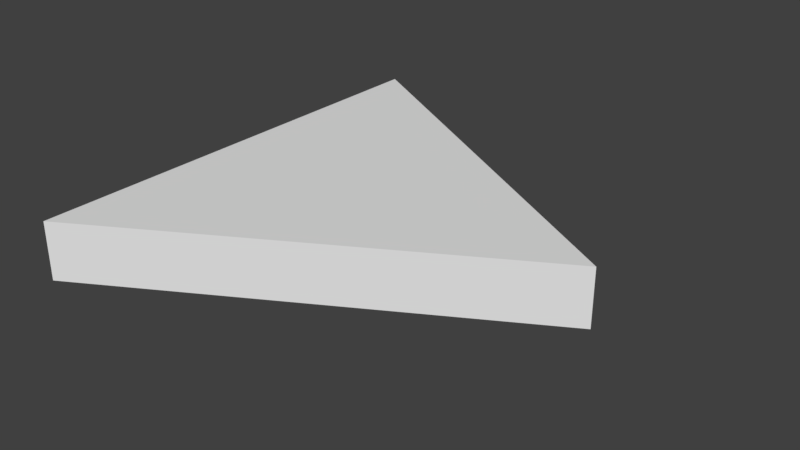 # Source: StaticMesh_Equilater_Triangle_2x2x0.25.blend  (saved by Blender 2.78.0; exported with 4.5.12 LTS)
import bpy
from mathutils import Matrix  # noqa: F401  (used for matrix-valued properties, if any)

bpy.ops.wm.read_factory_settings(use_empty=True)
scene = bpy.context.scene
scene.name = 'Scene'

# ---- collections
col_collection_1 = bpy.data.collections.new('Collection 1'); scene.collection.children.link(col_collection_1)

# ---- world
world_world = bpy.data.worlds.new('World'); scene.world = world_world
world_world.color = (0.05088, 0.05088, 0.05088)
world_world.use_sun_shadow = False
world_world.sun_shadow_jitter_overblur = 0.0
world_world.cycles.sampling_method = 'MANUAL'

# ---- meshes
me_vert = bpy.data.meshes.new('Vert')
me_vert.from_pydata([(0.0, 0.0, 0.0), (0.0, 2.0, 0.0), (0.0, 0.0, 0.25), (1.732, 1.0, 0.0), (0.0, 2.0, 0.25), (1.732, 1.0, 0.25)], [], [(1, 3, 0), (4, 2, 5), (3, 5, 2, 0), (1, 4, 5, 3), (0, 2, 4, 1)])
me_vert.use_remesh_preserve_volume = False
me_vert.use_remesh_preserve_attributes = False
me_vert.use_mirror_vertex_groups = False
me_vert.update()

# ---- objects
ob_staticmesh_equilater_triangle_2x2x0_25 = bpy.data.objects.new('StaticMesh_Equilater_Triangle 2x2x0.25', me_vert)

# ---- transforms, parenting, visibility, modifiers, constraints
ob_staticmesh_equilater_triangle_2x2x0_25.location = (0.0, 0.0, 0.0)
ob_staticmesh_equilater_triangle_2x2x0_25.lineart.crease_threshold = 0.0

# ---- collection membership
col_collection_1.objects.link(ob_staticmesh_equilater_triangle_2x2x0_25)

# ---- scene / render settings (as saved in the file)
scene.frame_start = 1; scene.frame_end = 250; scene.frame_set(1)
scene.render.engine = 'CYCLES'
scene.render.resolution_percentage = 50
scene.render.dither_intensity = 0.0
scene.render.use_persistent_data = True
scene.cycles.shading_system = True
scene.cycles.use_denoising = False
scene.cycles.samples = 128
scene.cycles.sampling_pattern = 'TABULATED_SOBOL'
scene.cycles.light_sampling_threshold = 0.0
scene.cycles.use_adaptive_sampling = False
scene.cycles.use_light_tree = False
scene.cycles.blur_glossy = 0.0
scene.cycles.sample_clamp_indirect = 0.0
scene.view_settings.view_transform = 'Standard'
bpy.context.view_layer.update()

# ---- added for rendering (the .blend has no active camera and no usable light): camera, sun
cam_auto = bpy.data.cameras.new('AutoCamera')
cam_auto.lens = 50.0
cam_auto.sensor_width = 36.0
cam_auto.clip_end = 1000.0
ob_auto_camera = bpy.data.objects.new('AutoCamera', cam_auto)
scene.collection.objects.link(ob_auto_camera)
ob_auto_camera.location = (3.32484, -1.95058, 2.09205)
ob_auto_camera.rotation_euler = (1.09748, -7.21219e-08, 0.694738)
scene.camera = ob_auto_camera
light_auto_sun = bpy.data.lights.new('AutoSun', 'SUN')
light_auto_sun.energy = 3.0
light_auto_sun.angle = 0.0523599
ob_auto_sun = bpy.data.objects.new('AutoSun', light_auto_sun)
scene.collection.objects.link(ob_auto_sun)
ob_auto_sun.rotation_euler = (0.872665, 0.174533, 0.523599)
bpy.context.view_layer.update()
